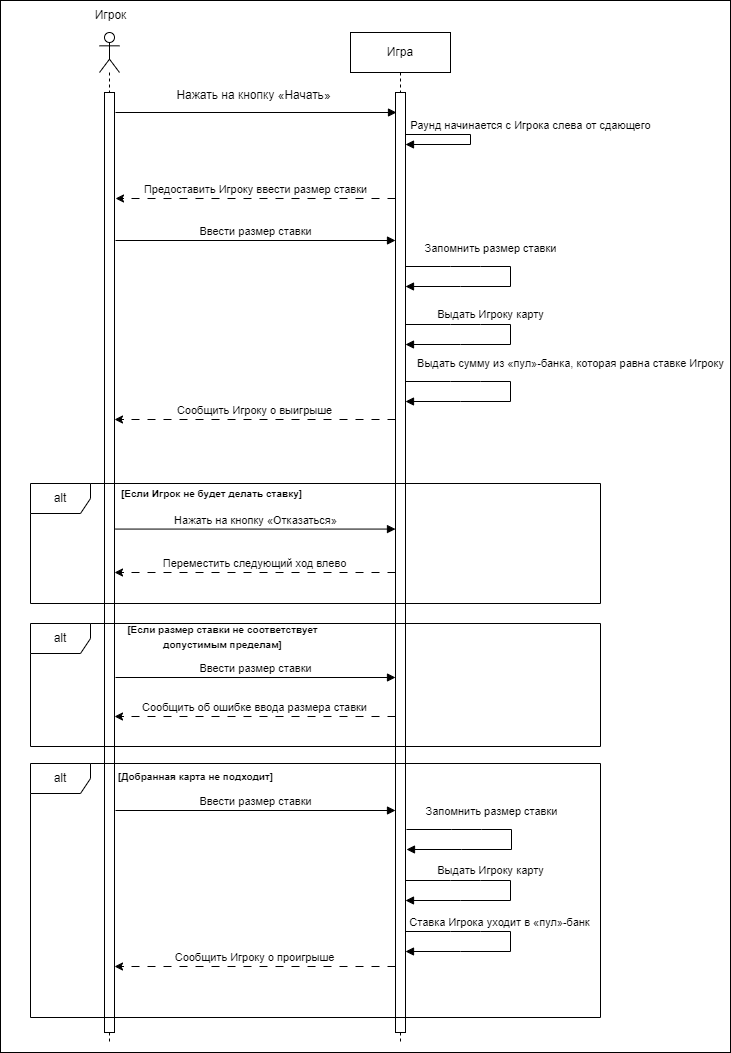

The diagram above was exported from draw.io. Its source (the exported page's mxGraphModel, read from the mxfile embedded in the PNG):
<mxGraphModel dx="1002" dy="575" grid="1" gridSize="10" guides="1" tooltips="1" connect="1" arrows="1" fold="1" page="1" pageScale="1" pageWidth="1169" pageHeight="1654" math="0" shadow="0">
  <root>
    <mxCell id="0" />
    <mxCell id="1" parent="0" />
    <mxCell id="ac0b_HEIPLoAb54fdT4--8" value="" style="rounded=0;whiteSpace=wrap;html=1;" parent="1" vertex="1">
      <mxGeometry x="210" y="48" width="730" height="1052" as="geometry" />
    </mxCell>
    <mxCell id="lBXPb-Ign8r6802QLGvo-1" value="" style="shape=umlLifeline;perimeter=lifelinePerimeter;whiteSpace=wrap;html=1;container=1;dropTarget=0;collapsible=0;recursiveResize=0;outlineConnect=0;portConstraint=eastwest;newEdgeStyle={&quot;curved&quot;:0,&quot;rounded&quot;:0};participant=umlActor;" parent="1" vertex="1">
      <mxGeometry x="309" y="80" width="20" height="1010" as="geometry" />
    </mxCell>
    <mxCell id="lBXPb-Ign8r6802QLGvo-4" value="" style="html=1;points=[[0,0,0,0,5],[0,1,0,0,-5],[1,0,0,0,5],[1,1,0,0,-5]];perimeter=orthogonalPerimeter;outlineConnect=0;targetShapes=umlLifeline;portConstraint=eastwest;newEdgeStyle={&quot;curved&quot;:0,&quot;rounded&quot;:0};" parent="lBXPb-Ign8r6802QLGvo-1" vertex="1">
      <mxGeometry x="5" y="60" width="10" height="940" as="geometry" />
    </mxCell>
    <mxCell id="lBXPb-Ign8r6802QLGvo-2" value="Игра" style="shape=umlLifeline;perimeter=lifelinePerimeter;whiteSpace=wrap;html=1;container=1;dropTarget=0;collapsible=0;recursiveResize=0;outlineConnect=0;portConstraint=eastwest;newEdgeStyle={&quot;curved&quot;:0,&quot;rounded&quot;:0};" parent="1" vertex="1">
      <mxGeometry x="560" y="80" width="100" height="1010" as="geometry" />
    </mxCell>
    <mxCell id="lBXPb-Ign8r6802QLGvo-5" value="" style="html=1;points=[[0,0,0,0,5],[0,1,0,0,-5],[1,0,0,0,5],[1,1,0,0,-5]];perimeter=orthogonalPerimeter;outlineConnect=0;targetShapes=umlLifeline;portConstraint=eastwest;newEdgeStyle={&quot;curved&quot;:0,&quot;rounded&quot;:0};" parent="lBXPb-Ign8r6802QLGvo-2" vertex="1">
      <mxGeometry x="45" y="60" width="10" height="940" as="geometry" />
    </mxCell>
    <mxCell id="lBXPb-Ign8r6802QLGvo-3" value="Игрок" style="text;html=1;align=center;verticalAlign=middle;resizable=0;points=[];autosize=1;strokeColor=none;fillColor=none;" parent="1" vertex="1">
      <mxGeometry x="290" y="48" width="60" height="30" as="geometry" />
    </mxCell>
    <mxCell id="lBXPb-Ign8r6802QLGvo-6" value="Раунд начинается с Игрока слева от сдающего" style="html=1;verticalAlign=bottom;endArrow=block;curved=0;rounded=0;" parent="1" edge="1">
      <mxGeometry x="-0.0714" y="60" width="80" relative="1" as="geometry">
        <mxPoint x="615" y="182" as="sourcePoint" />
        <mxPoint x="615" y="192" as="targetPoint" />
        <Array as="points">
          <mxPoint x="680" y="182" />
          <mxPoint x="680" y="192" />
        </Array>
        <mxPoint as="offset" />
      </mxGeometry>
    </mxCell>
    <mxCell id="lBXPb-Ign8r6802QLGvo-9" value="Ввести размер ставки" style="html=1;verticalAlign=bottom;endArrow=block;curved=0;rounded=0;endFill=1;" parent="1" edge="1">
      <mxGeometry width="80" relative="1" as="geometry">
        <mxPoint x="325" y="288.0000000000001" as="sourcePoint" />
        <mxPoint x="605" y="288.0000000000001" as="targetPoint" />
      </mxGeometry>
    </mxCell>
    <mxCell id="lBXPb-Ign8r6802QLGvo-10" value="alt" style="shape=umlFrame;whiteSpace=wrap;html=1;pointerEvents=0;" parent="1" vertex="1">
      <mxGeometry x="240" y="531" width="570" height="120" as="geometry" />
    </mxCell>
    <mxCell id="lBXPb-Ign8r6802QLGvo-11" value="&lt;font size=&quot;1&quot; style=&quot;&quot;&gt;&lt;b style=&quot;&quot;&gt;[Если Игрок не будет делать ставку]&lt;/b&gt;&lt;/font&gt;" style="text;html=1;align=center;verticalAlign=middle;resizable=0;points=[];autosize=1;strokeColor=none;fillColor=none;" parent="1" vertex="1">
      <mxGeometry x="321" y="526" width="200" height="30" as="geometry" />
    </mxCell>
    <mxCell id="lBXPb-Ign8r6802QLGvo-12" value="Нажать на кнопку «Отказаться»" style="html=1;verticalAlign=bottom;endArrow=block;curved=0;rounded=0;" parent="1" edge="1">
      <mxGeometry width="80" relative="1" as="geometry">
        <mxPoint x="325" y="576.5700000000002" as="sourcePoint" />
        <mxPoint x="605" y="576.5700000000002" as="targetPoint" />
      </mxGeometry>
    </mxCell>
    <mxCell id="lBXPb-Ign8r6802QLGvo-13" value="alt" style="shape=umlFrame;whiteSpace=wrap;html=1;pointerEvents=0;" parent="1" vertex="1">
      <mxGeometry x="240" y="671" width="570" height="123" as="geometry" />
    </mxCell>
    <mxCell id="lBXPb-Ign8r6802QLGvo-15" value="&lt;font size=&quot;1&quot; style=&quot;&quot;&gt;&lt;b style=&quot;&quot;&gt;[Если размер ставки не соответствует &lt;br&gt;допустимым пределам]&lt;/b&gt;&lt;/font&gt;" style="text;html=1;align=center;verticalAlign=middle;resizable=0;points=[];autosize=1;strokeColor=none;fillColor=none;" parent="1" vertex="1">
      <mxGeometry x="327" y="664" width="210" height="40" as="geometry" />
    </mxCell>
    <mxCell id="lBXPb-Ign8r6802QLGvo-16" value="Предоставить Игроку ввести размер ставки" style="html=1;verticalAlign=bottom;endArrow=classic;curved=0;rounded=0;dashed=1;dashPattern=8 8;endFill=1;" parent="1" edge="1">
      <mxGeometry width="80" relative="1" as="geometry">
        <mxPoint x="605" y="246.0000000000001" as="sourcePoint" />
        <mxPoint x="325" y="246.0000000000001" as="targetPoint" />
      </mxGeometry>
    </mxCell>
    <mxCell id="lBXPb-Ign8r6802QLGvo-23" value="alt" style="shape=umlFrame;whiteSpace=wrap;html=1;pointerEvents=0;" parent="1" vertex="1">
      <mxGeometry x="240" y="811" width="570" height="254" as="geometry" />
    </mxCell>
    <mxCell id="lBXPb-Ign8r6802QLGvo-25" value="&lt;font size=&quot;1&quot; style=&quot;&quot;&gt;&lt;b style=&quot;&quot;&gt;[Добранная карта не подходит]&lt;/b&gt;&lt;/font&gt;" style="text;html=1;align=center;verticalAlign=middle;resizable=0;points=[];autosize=1;strokeColor=none;fillColor=none;" parent="1" vertex="1">
      <mxGeometry x="315" y="809" width="180" height="30" as="geometry" />
    </mxCell>
    <mxCell id="lBXPb-Ign8r6802QLGvo-29" value="Запомнить размер ставки" style="html=1;verticalAlign=bottom;endArrow=block;curved=0;rounded=0;endFill=1;" parent="1" edge="1">
      <mxGeometry x="-0.2609" y="9" width="80" relative="1" as="geometry">
        <mxPoint x="615" y="314" as="sourcePoint" />
        <mxPoint x="615" y="334" as="targetPoint" />
        <Array as="points">
          <mxPoint x="660" y="314" />
          <mxPoint x="690" y="314" />
          <mxPoint x="720" y="314" />
          <mxPoint x="720" y="334" />
          <mxPoint x="670" y="334" />
        </Array>
        <mxPoint as="offset" />
      </mxGeometry>
    </mxCell>
    <mxCell id="xQIj1bZJHvlwcdpl8dO1-1" value="Сообщить Игроку о проигрыше" style="html=1;verticalAlign=bottom;endArrow=classic;curved=0;rounded=0;endFill=1;dashed=1;dashPattern=8 8;" parent="1" edge="1">
      <mxGeometry width="80" relative="1" as="geometry">
        <mxPoint x="605" y="1014" as="sourcePoint" />
        <mxPoint x="324" y="1014" as="targetPoint" />
      </mxGeometry>
    </mxCell>
    <mxCell id="xQIj1bZJHvlwcdpl8dO1-4" value="Сообщить Игроку о выигрыше" style="html=1;verticalAlign=bottom;endArrow=classic;curved=0;rounded=0;endFill=1;dashed=1;dashPattern=8 8;" parent="1" edge="1">
      <mxGeometry width="80" relative="1" as="geometry">
        <mxPoint x="605" y="467" as="sourcePoint" />
        <mxPoint x="324" y="467" as="targetPoint" />
      </mxGeometry>
    </mxCell>
    <mxCell id="ac0b_HEIPLoAb54fdT4--1" value="" style="endArrow=block;html=1;rounded=0;endFill=1;" parent="1" edge="1">
      <mxGeometry width="50" height="50" relative="1" as="geometry">
        <mxPoint x="325" y="160" as="sourcePoint" />
        <mxPoint x="605.9999999999998" y="160" as="targetPoint" />
      </mxGeometry>
    </mxCell>
    <mxCell id="ac0b_HEIPLoAb54fdT4--2" value="Нажать на кнопку «Начать»" style="text;html=1;align=center;verticalAlign=middle;resizable=0;points=[];autosize=1;strokeColor=none;fillColor=none;" parent="1" vertex="1">
      <mxGeometry x="373" y="128" width="180" height="30" as="geometry" />
    </mxCell>
    <mxCell id="ac0b_HEIPLoAb54fdT4--6" value="Сообщить об ошибке ввода размера ставки" style="html=1;verticalAlign=bottom;endArrow=classic;curved=0;rounded=0;endFill=1;dashed=1;dashPattern=8 8;" parent="1" edge="1">
      <mxGeometry width="80" relative="1" as="geometry">
        <mxPoint x="605" y="764" as="sourcePoint" />
        <mxPoint x="324" y="764" as="targetPoint" />
      </mxGeometry>
    </mxCell>
    <mxCell id="ac0b_HEIPLoAb54fdT4--7" value="Ставка Игрока уходит в «пул»-банк" style="html=1;verticalAlign=bottom;endArrow=block;curved=0;rounded=0;endFill=1;" parent="1" edge="1">
      <mxGeometry x="-0.1826" width="80" relative="1" as="geometry">
        <mxPoint x="615" y="979" as="sourcePoint" />
        <mxPoint x="615" y="999" as="targetPoint" />
        <Array as="points">
          <mxPoint x="660" y="979" />
          <mxPoint x="690" y="979" />
          <mxPoint x="720" y="979" />
          <mxPoint x="720" y="999" />
          <mxPoint x="670" y="999" />
        </Array>
        <mxPoint as="offset" />
      </mxGeometry>
    </mxCell>
    <mxCell id="sOu3Kg_5woCHh_69sa0L-1" value="Ввести размер ставки" style="html=1;verticalAlign=bottom;endArrow=block;curved=0;rounded=0;endFill=1;" parent="1" edge="1">
      <mxGeometry width="80" relative="1" as="geometry">
        <mxPoint x="325" y="725.0000000000001" as="sourcePoint" />
        <mxPoint x="605" y="725.0000000000001" as="targetPoint" />
      </mxGeometry>
    </mxCell>
    <mxCell id="sOu3Kg_5woCHh_69sa0L-2" value="Ввести размер ставки" style="html=1;verticalAlign=bottom;endArrow=block;curved=0;rounded=0;endFill=1;" parent="1" edge="1">
      <mxGeometry width="80" relative="1" as="geometry">
        <mxPoint x="325" y="858.0000000000001" as="sourcePoint" />
        <mxPoint x="605" y="858.0000000000001" as="targetPoint" />
        <mxPoint as="offset" />
      </mxGeometry>
    </mxCell>
    <mxCell id="sOu3Kg_5woCHh_69sa0L-3" value="Запомнить размер ставки" style="html=1;verticalAlign=bottom;endArrow=block;curved=0;rounded=0;endFill=1;" parent="1" edge="1">
      <mxGeometry x="-0.2609" y="9" width="80" relative="1" as="geometry">
        <mxPoint x="616" y="877" as="sourcePoint" />
        <mxPoint x="616" y="897" as="targetPoint" />
        <Array as="points">
          <mxPoint x="661" y="877" />
          <mxPoint x="691" y="877" />
          <mxPoint x="721" y="877" />
          <mxPoint x="721" y="897" />
          <mxPoint x="671" y="897" />
        </Array>
        <mxPoint as="offset" />
      </mxGeometry>
    </mxCell>
    <mxCell id="Wwz0UJ6ETlbf93NKqISc-1" value="Выдать Игроку карту" style="html=1;verticalAlign=bottom;endArrow=block;curved=0;rounded=0;endFill=1;" edge="1" parent="1">
      <mxGeometry x="-0.2609" y="1" width="80" relative="1" as="geometry">
        <mxPoint x="615" y="372" as="sourcePoint" />
        <mxPoint x="615" y="392" as="targetPoint" />
        <Array as="points">
          <mxPoint x="660" y="372" />
          <mxPoint x="690" y="372" />
          <mxPoint x="720" y="372" />
          <mxPoint x="720" y="392" />
          <mxPoint x="670" y="392" />
        </Array>
        <mxPoint as="offset" />
      </mxGeometry>
    </mxCell>
    <mxCell id="Wwz0UJ6ETlbf93NKqISc-2" value="Выдать сумму из «пул»-банка, которая равна ставке Игроку" style="html=1;verticalAlign=bottom;endArrow=block;curved=0;rounded=0;endFill=1;" edge="1" parent="1">
      <mxGeometry x="-0.087" y="61" width="80" relative="1" as="geometry">
        <mxPoint x="615" y="429" as="sourcePoint" />
        <mxPoint x="615" y="449" as="targetPoint" />
        <Array as="points">
          <mxPoint x="660" y="429" />
          <mxPoint x="690" y="429" />
          <mxPoint x="720" y="429" />
          <mxPoint x="720" y="449" />
          <mxPoint x="670" y="449" />
        </Array>
        <mxPoint x="-1" y="-9" as="offset" />
      </mxGeometry>
    </mxCell>
    <mxCell id="Wwz0UJ6ETlbf93NKqISc-3" value="Переместить следующий ход влево" style="html=1;verticalAlign=bottom;endArrow=classic;curved=0;rounded=0;endFill=1;dashed=1;dashPattern=8 8;" edge="1" parent="1">
      <mxGeometry width="80" relative="1" as="geometry">
        <mxPoint x="605" y="620" as="sourcePoint" />
        <mxPoint x="324" y="620" as="targetPoint" />
      </mxGeometry>
    </mxCell>
    <mxCell id="Wwz0UJ6ETlbf93NKqISc-4" value="Выдать Игроку карту" style="html=1;verticalAlign=bottom;endArrow=block;curved=0;rounded=0;endFill=1;" edge="1" parent="1">
      <mxGeometry x="-0.2609" y="1" width="80" relative="1" as="geometry">
        <mxPoint x="615" y="928" as="sourcePoint" />
        <mxPoint x="615" y="948" as="targetPoint" />
        <Array as="points">
          <mxPoint x="660" y="928" />
          <mxPoint x="690" y="928" />
          <mxPoint x="720" y="928" />
          <mxPoint x="720" y="948" />
          <mxPoint x="670" y="948" />
        </Array>
        <mxPoint as="offset" />
      </mxGeometry>
    </mxCell>
  </root>
</mxGraphModel>